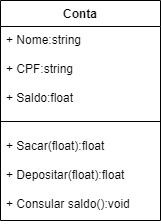

The diagram above was exported from draw.io. Its source (the exported page's mxGraphModel, read from the mxfile embedded in the PNG):
<mxGraphModel dx="1106" dy="605" grid="1" gridSize="10" guides="1" tooltips="1" connect="1" arrows="1" fold="1" page="1" pageScale="1" pageWidth="827" pageHeight="1169" math="0" shadow="0">
  <root>
    <mxCell id="0" />
    <mxCell id="1" parent="0" />
    <mxCell id="_i73G0R7W2Mz7ILUPhLF-1" value="&lt;b&gt;Conta&lt;/b&gt;" style="swimlane;fontStyle=1;align=center;verticalAlign=top;childLayout=stackLayout;horizontal=1;startSize=26;horizontalStack=0;resizeParent=1;resizeParentMax=0;resizeLast=0;collapsible=1;marginBottom=0;whiteSpace=wrap;html=1;" vertex="1" parent="1">
      <mxGeometry x="330" y="150" width="160" height="220" as="geometry" />
    </mxCell>
    <mxCell id="_i73G0R7W2Mz7ILUPhLF-2" value="+ Nome:string&lt;div&gt;&lt;br&gt;&lt;div&gt;+ CPF:string&lt;/div&gt;&lt;div&gt;&lt;br&gt;&lt;/div&gt;&lt;div&gt;+ Saldo:float&lt;/div&gt;&lt;/div&gt;" style="text;strokeColor=none;fillColor=none;align=left;verticalAlign=top;spacingLeft=4;spacingRight=4;overflow=hidden;rotatable=0;points=[[0,0.5],[1,0.5]];portConstraint=eastwest;whiteSpace=wrap;html=1;" vertex="1" parent="_i73G0R7W2Mz7ILUPhLF-1">
      <mxGeometry y="26" width="160" height="84" as="geometry" />
    </mxCell>
    <mxCell id="_i73G0R7W2Mz7ILUPhLF-3" value="" style="line;strokeWidth=1;fillColor=none;align=left;verticalAlign=middle;spacingTop=-1;spacingLeft=3;spacingRight=3;rotatable=0;labelPosition=right;points=[];portConstraint=eastwest;strokeColor=inherit;" vertex="1" parent="_i73G0R7W2Mz7ILUPhLF-1">
      <mxGeometry y="110" width="160" height="22" as="geometry" />
    </mxCell>
    <mxCell id="_i73G0R7W2Mz7ILUPhLF-4" value="+ Sacar(float):float&lt;div&gt;&lt;br&gt;&lt;div&gt;+ Depositar(float):float&lt;/div&gt;&lt;div&gt;&lt;br&gt;&lt;/div&gt;&lt;div&gt;+ Consular saldo():void&lt;br&gt;&lt;div&gt;&lt;br&gt;&lt;/div&gt;&lt;div&gt;&lt;br&gt;&lt;/div&gt;&lt;div&gt;&lt;br&gt;&lt;/div&gt;&lt;div&gt;&lt;br&gt;&lt;br&gt;&lt;/div&gt;&lt;/div&gt;&lt;/div&gt;" style="text;strokeColor=none;fillColor=none;align=left;verticalAlign=top;spacingLeft=4;spacingRight=4;overflow=hidden;rotatable=0;points=[[0,0.5],[1,0.5]];portConstraint=eastwest;whiteSpace=wrap;html=1;" vertex="1" parent="_i73G0R7W2Mz7ILUPhLF-1">
      <mxGeometry y="132" width="160" height="88" as="geometry" />
    </mxCell>
  </root>
</mxGraphModel>